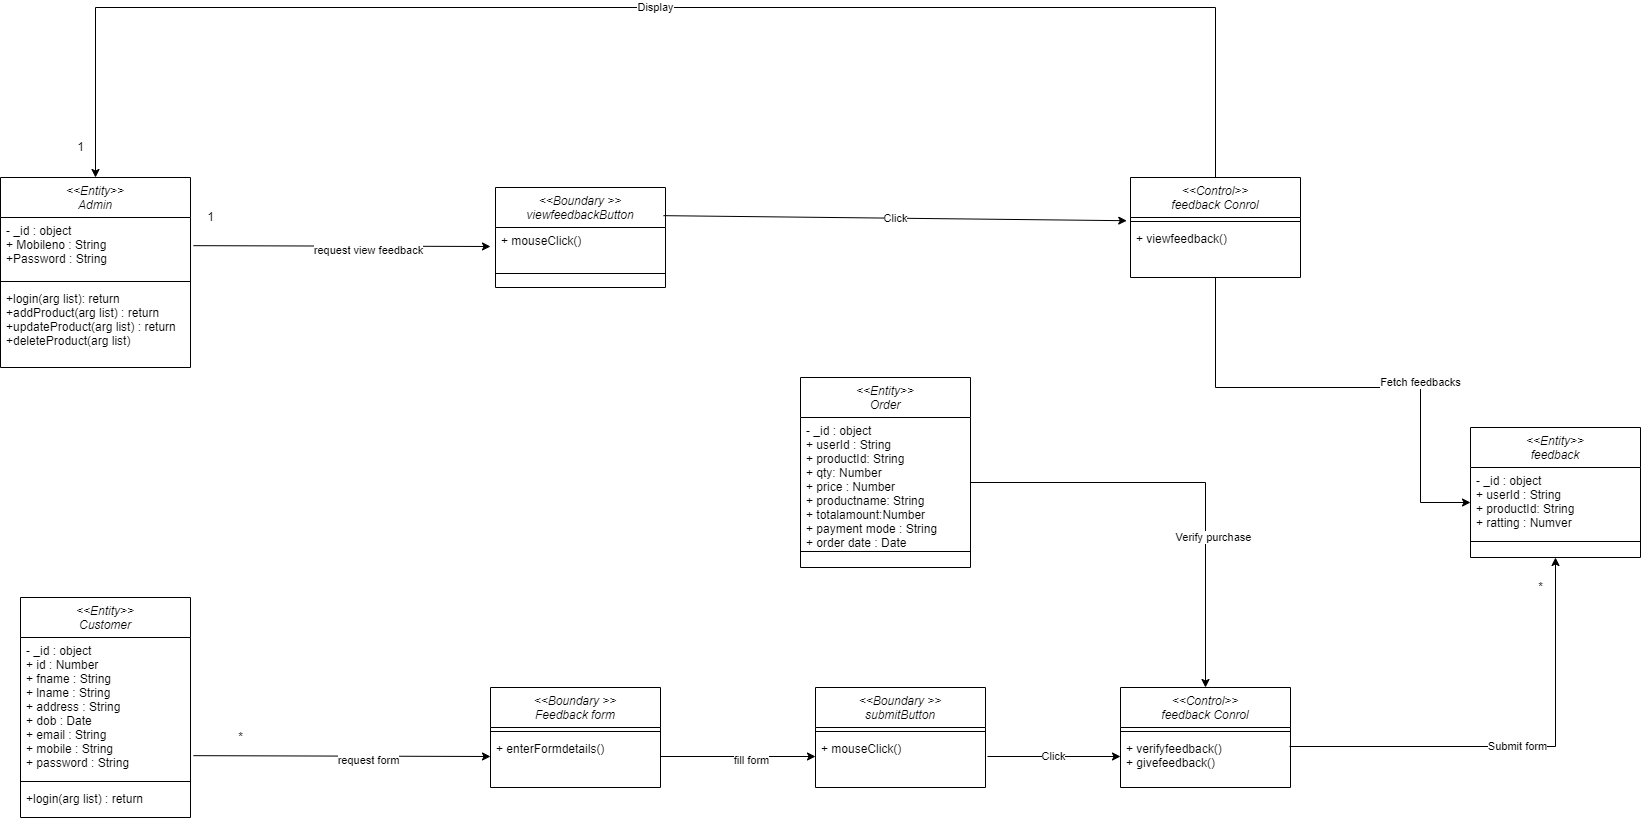

The diagram above was exported from draw.io. Its source (the exported page's mxGraphModel, read from the mxfile embedded in the PNG):
<mxGraphModel dx="2038" dy="2169" grid="1" gridSize="10" guides="1" tooltips="1" connect="1" arrows="1" fold="1" page="1" pageScale="1" pageWidth="827" pageHeight="1169" math="0" shadow="0">
  <root>
    <mxCell id="WIyWlLk6GJQsqaUBKTNV-0" />
    <mxCell id="WIyWlLk6GJQsqaUBKTNV-1" parent="WIyWlLk6GJQsqaUBKTNV-0" />
    <mxCell id="C3_Fs5B4am4k3mKTfcbm-0" value="&lt;&lt;Entity&gt;&gt;&#10;Customer" style="swimlane;fontStyle=2;align=center;verticalAlign=top;childLayout=stackLayout;horizontal=1;startSize=40;horizontalStack=0;resizeParent=1;resizeLast=0;collapsible=1;marginBottom=0;rounded=0;shadow=0;strokeWidth=1;" vertex="1" parent="WIyWlLk6GJQsqaUBKTNV-1">
      <mxGeometry x="240" y="380" width="170" height="220" as="geometry">
        <mxRectangle x="230" y="140" width="160" height="26" as="alternateBounds" />
      </mxGeometry>
    </mxCell>
    <mxCell id="C3_Fs5B4am4k3mKTfcbm-1" value="- _id : object&#10;+ id : Number&#10;+ fname : String&#10;+ lname : String&#10;+ address : String&#10;+ dob : Date&#10;+ email : String&#10;+ mobile : String&#10;+ password : String&#10;" style="text;align=left;verticalAlign=top;spacingLeft=4;spacingRight=4;overflow=hidden;rotatable=0;points=[[0,0.5],[1,0.5]];portConstraint=eastwest;" vertex="1" parent="C3_Fs5B4am4k3mKTfcbm-0">
      <mxGeometry y="40" width="170" height="140" as="geometry" />
    </mxCell>
    <mxCell id="C3_Fs5B4am4k3mKTfcbm-2" value="" style="line;html=1;strokeWidth=1;align=left;verticalAlign=middle;spacingTop=-1;spacingLeft=3;spacingRight=3;rotatable=0;labelPosition=right;points=[];portConstraint=eastwest;" vertex="1" parent="C3_Fs5B4am4k3mKTfcbm-0">
      <mxGeometry y="180" width="170" height="8" as="geometry" />
    </mxCell>
    <mxCell id="C3_Fs5B4am4k3mKTfcbm-3" value="+login(arg list) : return&#10;" style="text;align=left;verticalAlign=top;spacingLeft=4;spacingRight=4;overflow=hidden;rotatable=0;points=[[0,0.5],[1,0.5]];portConstraint=eastwest;" vertex="1" parent="C3_Fs5B4am4k3mKTfcbm-0">
      <mxGeometry y="188" width="170" height="32" as="geometry" />
    </mxCell>
    <mxCell id="C3_Fs5B4am4k3mKTfcbm-4" value="&lt;&lt;Entity&gt;&gt;&#10;Admin" style="swimlane;fontStyle=2;align=center;verticalAlign=top;childLayout=stackLayout;horizontal=1;startSize=40;horizontalStack=0;resizeParent=1;resizeLast=0;collapsible=1;marginBottom=0;rounded=0;shadow=0;strokeWidth=1;" vertex="1" parent="WIyWlLk6GJQsqaUBKTNV-1">
      <mxGeometry x="220" y="-40" width="190" height="190" as="geometry">
        <mxRectangle x="230" y="140" width="160" height="26" as="alternateBounds" />
      </mxGeometry>
    </mxCell>
    <mxCell id="C3_Fs5B4am4k3mKTfcbm-5" value="- _id : object&#10;+ Mobileno : String&#10;+Password : String" style="text;align=left;verticalAlign=top;spacingLeft=4;spacingRight=4;overflow=hidden;rotatable=0;points=[[0,0.5],[1,0.5]];portConstraint=eastwest;" vertex="1" parent="C3_Fs5B4am4k3mKTfcbm-4">
      <mxGeometry y="40" width="190" height="60" as="geometry" />
    </mxCell>
    <mxCell id="C3_Fs5B4am4k3mKTfcbm-6" value="" style="line;html=1;strokeWidth=1;align=left;verticalAlign=middle;spacingTop=-1;spacingLeft=3;spacingRight=3;rotatable=0;labelPosition=right;points=[];portConstraint=eastwest;" vertex="1" parent="C3_Fs5B4am4k3mKTfcbm-4">
      <mxGeometry y="100" width="190" height="8" as="geometry" />
    </mxCell>
    <mxCell id="C3_Fs5B4am4k3mKTfcbm-7" value="+login(arg list): return&#10;+addProduct(arg list) : return&#10;+updateProduct(arg list) : return&#10;+deleteProduct(arg list)" style="text;align=left;verticalAlign=top;spacingLeft=4;spacingRight=4;overflow=hidden;rotatable=0;points=[[0,0.5],[1,0.5]];portConstraint=eastwest;" vertex="1" parent="C3_Fs5B4am4k3mKTfcbm-4">
      <mxGeometry y="108" width="190" height="72" as="geometry" />
    </mxCell>
    <mxCell id="C3_Fs5B4am4k3mKTfcbm-8" value="&lt;&lt;Entity&gt;&gt;&#10;Order" style="swimlane;fontStyle=2;align=center;verticalAlign=top;childLayout=stackLayout;horizontal=1;startSize=40;horizontalStack=0;resizeParent=1;resizeLast=0;collapsible=1;marginBottom=0;rounded=0;shadow=0;strokeWidth=1;swimlaneFillColor=default;" vertex="1" parent="WIyWlLk6GJQsqaUBKTNV-1">
      <mxGeometry x="1020" y="160" width="170" height="190" as="geometry">
        <mxRectangle x="230" y="140" width="160" height="26" as="alternateBounds" />
      </mxGeometry>
    </mxCell>
    <mxCell id="C3_Fs5B4am4k3mKTfcbm-9" value="- _id : object&#10;+ userId : String&#10;+ productId: String&#10;+ qty: Number&#10;+ price : Number&#10;+ productname: String&#10;+ totalamount:Number&#10;+ payment mode : String&#10;+ order date : Date" style="text;align=left;verticalAlign=top;spacingLeft=4;spacingRight=4;overflow=hidden;rotatable=0;points=[[0,0.5],[1,0.5]];portConstraint=eastwest;" vertex="1" parent="C3_Fs5B4am4k3mKTfcbm-8">
      <mxGeometry y="40" width="170" height="130" as="geometry" />
    </mxCell>
    <mxCell id="C3_Fs5B4am4k3mKTfcbm-10" value="" style="line;html=1;strokeWidth=1;align=left;verticalAlign=middle;spacingTop=-1;spacingLeft=3;spacingRight=3;rotatable=0;labelPosition=right;points=[];portConstraint=eastwest;" vertex="1" parent="C3_Fs5B4am4k3mKTfcbm-8">
      <mxGeometry y="170" width="170" height="8" as="geometry" />
    </mxCell>
    <mxCell id="C3_Fs5B4am4k3mKTfcbm-11" value="&lt;&lt;Boundary &gt;&gt;&#10;Feedback form" style="swimlane;fontStyle=2;align=center;verticalAlign=top;childLayout=stackLayout;horizontal=1;startSize=40;horizontalStack=0;resizeParent=1;resizeLast=0;collapsible=1;marginBottom=0;rounded=0;shadow=0;strokeWidth=1;" vertex="1" parent="WIyWlLk6GJQsqaUBKTNV-1">
      <mxGeometry x="710" y="470" width="170" height="100" as="geometry">
        <mxRectangle x="230" y="140" width="160" height="26" as="alternateBounds" />
      </mxGeometry>
    </mxCell>
    <mxCell id="C3_Fs5B4am4k3mKTfcbm-12" value="" style="line;html=1;strokeWidth=1;align=left;verticalAlign=middle;spacingTop=-1;spacingLeft=3;spacingRight=3;rotatable=0;labelPosition=right;points=[];portConstraint=eastwest;" vertex="1" parent="C3_Fs5B4am4k3mKTfcbm-11">
      <mxGeometry y="40" width="170" height="8" as="geometry" />
    </mxCell>
    <mxCell id="C3_Fs5B4am4k3mKTfcbm-13" value="+ enterFormdetails()" style="text;align=left;verticalAlign=top;spacingLeft=4;spacingRight=4;overflow=hidden;rotatable=0;points=[[0,0.5],[1,0.5]];portConstraint=eastwest;" vertex="1" parent="C3_Fs5B4am4k3mKTfcbm-11">
      <mxGeometry y="48" width="170" height="42" as="geometry" />
    </mxCell>
    <mxCell id="C3_Fs5B4am4k3mKTfcbm-14" value="&lt;&lt;Boundary &gt;&gt;&#10;submitButton" style="swimlane;fontStyle=2;align=center;verticalAlign=top;childLayout=stackLayout;horizontal=1;startSize=40;horizontalStack=0;resizeParent=1;resizeLast=0;collapsible=1;marginBottom=0;rounded=0;shadow=0;strokeWidth=1;" vertex="1" parent="WIyWlLk6GJQsqaUBKTNV-1">
      <mxGeometry x="1035" y="470" width="170" height="100" as="geometry">
        <mxRectangle x="230" y="140" width="160" height="26" as="alternateBounds" />
      </mxGeometry>
    </mxCell>
    <mxCell id="C3_Fs5B4am4k3mKTfcbm-15" value="" style="line;html=1;strokeWidth=1;align=left;verticalAlign=middle;spacingTop=-1;spacingLeft=3;spacingRight=3;rotatable=0;labelPosition=right;points=[];portConstraint=eastwest;" vertex="1" parent="C3_Fs5B4am4k3mKTfcbm-14">
      <mxGeometry y="40" width="170" height="8" as="geometry" />
    </mxCell>
    <mxCell id="C3_Fs5B4am4k3mKTfcbm-16" value="+ mouseClick()" style="text;align=left;verticalAlign=top;spacingLeft=4;spacingRight=4;overflow=hidden;rotatable=0;points=[[0,0.5],[1,0.5]];portConstraint=eastwest;" vertex="1" parent="C3_Fs5B4am4k3mKTfcbm-14">
      <mxGeometry y="48" width="170" height="42" as="geometry" />
    </mxCell>
    <mxCell id="C3_Fs5B4am4k3mKTfcbm-17" value="&lt;&lt;Control&gt;&gt;&#10;feedback Conrol" style="swimlane;fontStyle=2;align=center;verticalAlign=top;childLayout=stackLayout;horizontal=1;startSize=40;horizontalStack=0;resizeParent=1;resizeLast=0;collapsible=1;marginBottom=0;rounded=0;shadow=0;strokeWidth=1;" vertex="1" parent="WIyWlLk6GJQsqaUBKTNV-1">
      <mxGeometry x="1340" y="470" width="170" height="100" as="geometry">
        <mxRectangle x="230" y="140" width="160" height="26" as="alternateBounds" />
      </mxGeometry>
    </mxCell>
    <mxCell id="C3_Fs5B4am4k3mKTfcbm-18" value="" style="line;html=1;strokeWidth=1;align=left;verticalAlign=middle;spacingTop=-1;spacingLeft=3;spacingRight=3;rotatable=0;labelPosition=right;points=[];portConstraint=eastwest;" vertex="1" parent="C3_Fs5B4am4k3mKTfcbm-17">
      <mxGeometry y="40" width="170" height="8" as="geometry" />
    </mxCell>
    <mxCell id="C3_Fs5B4am4k3mKTfcbm-19" value="+ verifyfeedback()&#10;+ givefeedback()" style="text;align=left;verticalAlign=top;spacingLeft=4;spacingRight=4;overflow=hidden;rotatable=0;points=[[0,0.5],[1,0.5]];portConstraint=eastwest;" vertex="1" parent="C3_Fs5B4am4k3mKTfcbm-17">
      <mxGeometry y="48" width="170" height="42" as="geometry" />
    </mxCell>
    <mxCell id="C3_Fs5B4am4k3mKTfcbm-20" value="" style="endArrow=classic;html=1;rounded=0;entryX=0.5;entryY=0;entryDx=0;entryDy=0;exitX=1;exitY=0.5;exitDx=0;exitDy=0;edgeStyle=orthogonalEdgeStyle;" edge="1" parent="WIyWlLk6GJQsqaUBKTNV-1" source="C3_Fs5B4am4k3mKTfcbm-9" target="C3_Fs5B4am4k3mKTfcbm-17">
      <mxGeometry width="50" height="50" relative="1" as="geometry">
        <mxPoint x="1150" y="410" as="sourcePoint" />
        <mxPoint x="1200" y="360" as="targetPoint" />
      </mxGeometry>
    </mxCell>
    <mxCell id="C3_Fs5B4am4k3mKTfcbm-21" value="Verify purchase" style="edgeLabel;html=1;align=center;verticalAlign=middle;resizable=0;points=[];" vertex="1" connectable="0" parent="C3_Fs5B4am4k3mKTfcbm-20">
      <mxGeometry x="0.3082" y="7" relative="1" as="geometry">
        <mxPoint y="1" as="offset" />
      </mxGeometry>
    </mxCell>
    <mxCell id="C3_Fs5B4am4k3mKTfcbm-22" value="&lt;&lt;Entity&gt;&gt;&#10;feedback" style="swimlane;fontStyle=2;align=center;verticalAlign=top;childLayout=stackLayout;horizontal=1;startSize=40;horizontalStack=0;resizeParent=1;resizeLast=0;collapsible=1;marginBottom=0;rounded=0;shadow=0;strokeWidth=1;swimlaneFillColor=default;" vertex="1" parent="WIyWlLk6GJQsqaUBKTNV-1">
      <mxGeometry x="1690" y="210" width="170" height="130" as="geometry">
        <mxRectangle x="230" y="140" width="160" height="26" as="alternateBounds" />
      </mxGeometry>
    </mxCell>
    <mxCell id="C3_Fs5B4am4k3mKTfcbm-23" value="- _id : object&#10;+ userId : String&#10;+ productId: String&#10;+ ratting : Numver" style="text;align=left;verticalAlign=top;spacingLeft=4;spacingRight=4;overflow=hidden;rotatable=0;points=[[0,0.5],[1,0.5]];portConstraint=eastwest;" vertex="1" parent="C3_Fs5B4am4k3mKTfcbm-22">
      <mxGeometry y="40" width="170" height="70" as="geometry" />
    </mxCell>
    <mxCell id="C3_Fs5B4am4k3mKTfcbm-24" value="" style="line;html=1;strokeWidth=1;align=left;verticalAlign=middle;spacingTop=-1;spacingLeft=3;spacingRight=3;rotatable=0;labelPosition=right;points=[];portConstraint=eastwest;" vertex="1" parent="C3_Fs5B4am4k3mKTfcbm-22">
      <mxGeometry y="110" width="170" height="8" as="geometry" />
    </mxCell>
    <mxCell id="C3_Fs5B4am4k3mKTfcbm-25" value="" style="endArrow=classic;html=1;rounded=0;exitX=1.017;exitY=0.844;exitDx=0;exitDy=0;exitPerimeter=0;entryX=0;entryY=0.5;entryDx=0;entryDy=0;" edge="1" parent="WIyWlLk6GJQsqaUBKTNV-1" source="C3_Fs5B4am4k3mKTfcbm-1" target="C3_Fs5B4am4k3mKTfcbm-13">
      <mxGeometry width="50" height="50" relative="1" as="geometry">
        <mxPoint x="740" y="360" as="sourcePoint" />
        <mxPoint x="790" y="310" as="targetPoint" />
      </mxGeometry>
    </mxCell>
    <mxCell id="C3_Fs5B4am4k3mKTfcbm-26" value="request form" style="edgeLabel;html=1;align=center;verticalAlign=middle;resizable=0;points=[];" vertex="1" connectable="0" parent="C3_Fs5B4am4k3mKTfcbm-25">
      <mxGeometry x="0.1669" y="-3" relative="1" as="geometry">
        <mxPoint as="offset" />
      </mxGeometry>
    </mxCell>
    <mxCell id="C3_Fs5B4am4k3mKTfcbm-27" value="" style="endArrow=classic;html=1;rounded=0;entryX=0;entryY=0.5;entryDx=0;entryDy=0;" edge="1" parent="WIyWlLk6GJQsqaUBKTNV-1" target="C3_Fs5B4am4k3mKTfcbm-16">
      <mxGeometry width="50" height="50" relative="1" as="geometry">
        <mxPoint x="880" y="539" as="sourcePoint" />
        <mxPoint x="720" y="549" as="targetPoint" />
      </mxGeometry>
    </mxCell>
    <mxCell id="C3_Fs5B4am4k3mKTfcbm-28" value="fill form" style="edgeLabel;html=1;align=center;verticalAlign=middle;resizable=0;points=[];" vertex="1" connectable="0" parent="C3_Fs5B4am4k3mKTfcbm-27">
      <mxGeometry x="0.1669" y="-3" relative="1" as="geometry">
        <mxPoint as="offset" />
      </mxGeometry>
    </mxCell>
    <mxCell id="C3_Fs5B4am4k3mKTfcbm-30" value="Click" style="endArrow=classic;html=1;rounded=0;" edge="1" parent="WIyWlLk6GJQsqaUBKTNV-1">
      <mxGeometry width="50" height="50" relative="1" as="geometry">
        <mxPoint x="1207" y="539" as="sourcePoint" />
        <mxPoint x="1340" y="539" as="targetPoint" />
      </mxGeometry>
    </mxCell>
    <mxCell id="C3_Fs5B4am4k3mKTfcbm-32" value="Submit form" style="endArrow=classic;html=1;rounded=0;edgeStyle=orthogonalEdgeStyle;entryX=0.5;entryY=1;entryDx=0;entryDy=0;" edge="1" parent="WIyWlLk6GJQsqaUBKTNV-1" target="C3_Fs5B4am4k3mKTfcbm-22">
      <mxGeometry width="50" height="50" relative="1" as="geometry">
        <mxPoint x="1509" y="529" as="sourcePoint" />
        <mxPoint x="1642" y="529" as="targetPoint" />
      </mxGeometry>
    </mxCell>
    <mxCell id="C3_Fs5B4am4k3mKTfcbm-33" value="&lt;&lt;Boundary &gt;&gt;&#10;viewfeedbackButton" style="swimlane;fontStyle=2;align=center;verticalAlign=top;childLayout=stackLayout;horizontal=1;startSize=40;horizontalStack=0;resizeParent=1;resizeLast=0;collapsible=1;marginBottom=0;rounded=0;shadow=0;strokeWidth=1;" vertex="1" parent="WIyWlLk6GJQsqaUBKTNV-1">
      <mxGeometry x="715" y="-30" width="170" height="100" as="geometry">
        <mxRectangle x="230" y="140" width="160" height="26" as="alternateBounds" />
      </mxGeometry>
    </mxCell>
    <mxCell id="C3_Fs5B4am4k3mKTfcbm-35" value="+ mouseClick()" style="text;align=left;verticalAlign=top;spacingLeft=4;spacingRight=4;overflow=hidden;rotatable=0;points=[[0,0.5],[1,0.5]];portConstraint=eastwest;" vertex="1" parent="C3_Fs5B4am4k3mKTfcbm-33">
      <mxGeometry y="40" width="170" height="42" as="geometry" />
    </mxCell>
    <mxCell id="C3_Fs5B4am4k3mKTfcbm-34" value="" style="line;html=1;strokeWidth=1;align=left;verticalAlign=middle;spacingTop=-1;spacingLeft=3;spacingRight=3;rotatable=0;labelPosition=right;points=[];portConstraint=eastwest;" vertex="1" parent="C3_Fs5B4am4k3mKTfcbm-33">
      <mxGeometry y="82" width="170" height="8" as="geometry" />
    </mxCell>
    <mxCell id="C3_Fs5B4am4k3mKTfcbm-36" value="" style="endArrow=classic;html=1;rounded=0;exitX=1.017;exitY=0.844;exitDx=0;exitDy=0;exitPerimeter=0;entryX=0;entryY=0.5;entryDx=0;entryDy=0;" edge="1" parent="WIyWlLk6GJQsqaUBKTNV-1">
      <mxGeometry width="50" height="50" relative="1" as="geometry">
        <mxPoint x="412.88999999999965" y="28.159999999999854" as="sourcePoint" />
        <mxPoint x="710" y="29" as="targetPoint" />
      </mxGeometry>
    </mxCell>
    <mxCell id="C3_Fs5B4am4k3mKTfcbm-37" value="request view feedback" style="edgeLabel;html=1;align=center;verticalAlign=middle;resizable=0;points=[];" vertex="1" connectable="0" parent="C3_Fs5B4am4k3mKTfcbm-36">
      <mxGeometry x="0.1669" y="-3" relative="1" as="geometry">
        <mxPoint as="offset" />
      </mxGeometry>
    </mxCell>
    <mxCell id="C3_Fs5B4am4k3mKTfcbm-38" value="&lt;&lt;Control&gt;&gt;&#10;feedback Conrol" style="swimlane;fontStyle=2;align=center;verticalAlign=top;childLayout=stackLayout;horizontal=1;startSize=40;horizontalStack=0;resizeParent=1;resizeLast=0;collapsible=1;marginBottom=0;rounded=0;shadow=0;strokeWidth=1;" vertex="1" parent="WIyWlLk6GJQsqaUBKTNV-1">
      <mxGeometry x="1350" y="-40" width="170" height="100" as="geometry">
        <mxRectangle x="230" y="140" width="160" height="26" as="alternateBounds" />
      </mxGeometry>
    </mxCell>
    <mxCell id="C3_Fs5B4am4k3mKTfcbm-39" value="" style="line;html=1;strokeWidth=1;align=left;verticalAlign=middle;spacingTop=-1;spacingLeft=3;spacingRight=3;rotatable=0;labelPosition=right;points=[];portConstraint=eastwest;" vertex="1" parent="C3_Fs5B4am4k3mKTfcbm-38">
      <mxGeometry y="40" width="170" height="8" as="geometry" />
    </mxCell>
    <mxCell id="C3_Fs5B4am4k3mKTfcbm-40" value="+ viewfeedback()" style="text;align=left;verticalAlign=top;spacingLeft=4;spacingRight=4;overflow=hidden;rotatable=0;points=[[0,0.5],[1,0.5]];portConstraint=eastwest;" vertex="1" parent="C3_Fs5B4am4k3mKTfcbm-38">
      <mxGeometry y="48" width="170" height="42" as="geometry" />
    </mxCell>
    <mxCell id="C3_Fs5B4am4k3mKTfcbm-41" value="Click" style="endArrow=classic;html=1;rounded=0;exitX=1.017;exitY=0.844;exitDx=0;exitDy=0;exitPerimeter=0;entryX=-0.022;entryY=-0.114;entryDx=0;entryDy=0;entryPerimeter=0;" edge="1" parent="WIyWlLk6GJQsqaUBKTNV-1" target="C3_Fs5B4am4k3mKTfcbm-40">
      <mxGeometry width="50" height="50" relative="1" as="geometry">
        <mxPoint x="882.8899999999996" y="-1.8399999999999181" as="sourcePoint" />
        <mxPoint x="1180" y="-1" as="targetPoint" />
      </mxGeometry>
    </mxCell>
    <mxCell id="C3_Fs5B4am4k3mKTfcbm-44" value="" style="endArrow=classic;html=1;rounded=0;entryX=0;entryY=0.5;entryDx=0;entryDy=0;exitX=0.5;exitY=1;exitDx=0;exitDy=0;edgeStyle=orthogonalEdgeStyle;" edge="1" parent="WIyWlLk6GJQsqaUBKTNV-1" source="C3_Fs5B4am4k3mKTfcbm-38" target="C3_Fs5B4am4k3mKTfcbm-23">
      <mxGeometry width="50" height="50" relative="1" as="geometry">
        <mxPoint x="1410" y="85" as="sourcePoint" />
        <mxPoint x="1645" y="290" as="targetPoint" />
        <Array as="points">
          <mxPoint x="1435" y="170" />
          <mxPoint x="1640" y="170" />
          <mxPoint x="1640" y="285" />
        </Array>
      </mxGeometry>
    </mxCell>
    <mxCell id="C3_Fs5B4am4k3mKTfcbm-45" value="Fetch feedbacks" style="edgeLabel;html=1;align=center;verticalAlign=middle;resizable=0;points=[];" vertex="1" connectable="0" parent="C3_Fs5B4am4k3mKTfcbm-44">
      <mxGeometry x="0.3082" y="7" relative="1" as="geometry">
        <mxPoint y="1" as="offset" />
      </mxGeometry>
    </mxCell>
    <mxCell id="C3_Fs5B4am4k3mKTfcbm-46" value="Display" style="endArrow=classic;html=1;rounded=0;exitX=0.5;exitY=0;exitDx=0;exitDy=0;edgeStyle=orthogonalEdgeStyle;entryX=0.5;entryY=0;entryDx=0;entryDy=0;" edge="1" parent="WIyWlLk6GJQsqaUBKTNV-1" source="C3_Fs5B4am4k3mKTfcbm-38" target="C3_Fs5B4am4k3mKTfcbm-4">
      <mxGeometry width="50" height="50" relative="1" as="geometry">
        <mxPoint x="980" y="-70" as="sourcePoint" />
        <mxPoint x="1030" y="-120" as="targetPoint" />
        <Array as="points">
          <mxPoint x="1435" y="-210" />
          <mxPoint x="315" y="-210" />
        </Array>
      </mxGeometry>
    </mxCell>
    <mxCell id="C3_Fs5B4am4k3mKTfcbm-47" value="1" style="text;html=1;align=center;verticalAlign=middle;resizable=0;points=[];autosize=1;strokeColor=none;fillColor=none;" vertex="1" parent="WIyWlLk6GJQsqaUBKTNV-1">
      <mxGeometry x="290" y="-80" width="20" height="20" as="geometry" />
    </mxCell>
    <mxCell id="C3_Fs5B4am4k3mKTfcbm-48" value="1" style="text;html=1;align=center;verticalAlign=middle;resizable=0;points=[];autosize=1;strokeColor=none;fillColor=none;" vertex="1" parent="WIyWlLk6GJQsqaUBKTNV-1">
      <mxGeometry x="420" y="-10" width="20" height="20" as="geometry" />
    </mxCell>
    <mxCell id="C3_Fs5B4am4k3mKTfcbm-50" value="*" style="text;html=1;align=center;verticalAlign=middle;resizable=0;points=[];autosize=1;strokeColor=none;fillColor=none;" vertex="1" parent="WIyWlLk6GJQsqaUBKTNV-1">
      <mxGeometry x="450" y="510" width="20" height="20" as="geometry" />
    </mxCell>
    <mxCell id="C3_Fs5B4am4k3mKTfcbm-51" value="*" style="text;html=1;align=center;verticalAlign=middle;resizable=0;points=[];autosize=1;strokeColor=none;fillColor=none;" vertex="1" parent="WIyWlLk6GJQsqaUBKTNV-1">
      <mxGeometry x="1750" y="360" width="20" height="20" as="geometry" />
    </mxCell>
  </root>
</mxGraphModel>